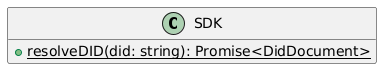

The diagram above was rendered by PlantUML. Its source (embedded in the PNG):
@startuml
hide empty members

class SDK {
  + {static} resolveDID(did: string): Promise<DidDocument>
}
@enduml